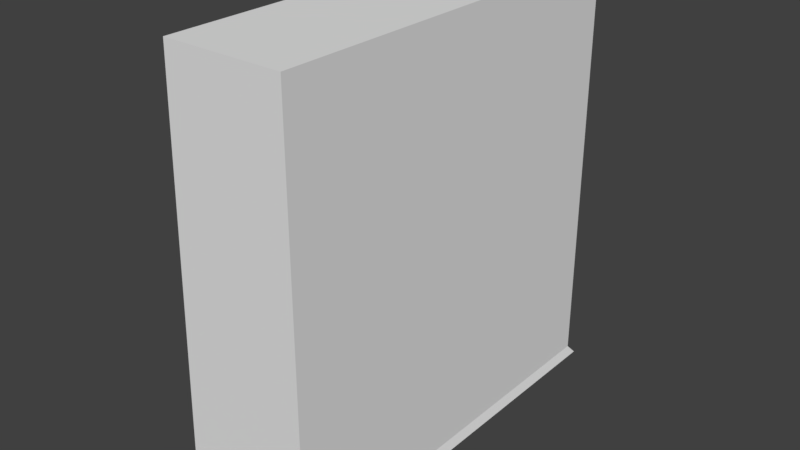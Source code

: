 # Source: Librero.blend  (saved by Blender 2.79.0; exported with 4.5.12 LTS)
import bpy
from mathutils import Matrix  # noqa: F401  (used for matrix-valued properties, if any)

bpy.ops.wm.read_factory_settings(use_empty=True)
scene = bpy.context.scene
scene.name = 'Scene'

# ---- collections
col_collection_1 = bpy.data.collections.new('Collection 1'); scene.collection.children.link(col_collection_1)

# ---- world
world_world = bpy.data.worlds.new('World'); scene.world = world_world
world_world.color = (0.05088, 0.05088, 0.05088)
world_world.use_sun_shadow = False
world_world.sun_shadow_jitter_overblur = 0.0
world_world.cycles.sampling_method = 'MANUAL'

# ---- meshes
me_plane_002 = bpy.data.meshes.new('Plane.002')
me_plane_002.from_pydata([(-1.0, -1.0, 0.0), (1.0, -1.0, 0.0), (-1.0, 1.0, 0.0), (1.0, 1.0, 0.0), (-0.9574, -0.9574, 0.2139), (0.9574, -0.9574, 0.2139), (-0.9574, 0.9574, 0.2139), (0.9574, 0.9574, 0.2139), (0.9574, -0.9574, 9.017), (0.9574, 0.9574, 9.017), (-0.7603, -0.9574, 9.017), (-0.7603, 0.9574, 9.017), (-0.945, -0.8367, 0.7691), (-0.945, 0.8367, 0.7691), (-0.7727, -0.8367, 8.462), (-0.7727, 0.8367, 8.462), (0.6864, -0.8367, 0.7691), (0.6864, 0.8367, 0.7691), (0.8587, -0.8367, 8.462), (0.8587, 0.8367, 8.462), (0.9574, 0.9574, 1.76), (0.9574, -0.9574, 1.76), (-0.9228, 0.9574, 1.76), (-0.9228, -0.9574, 1.76), (-0.9147, 0.8367, 2.121), (-0.9147, -0.8367, 2.121), (0.7167, 0.8367, 2.121), (0.7167, -0.8367, 2.121), (0.9574, 0.9574, 3.854), (-0.8759, 0.9574, 3.854), (-0.8759, -0.9574, 3.854), (-0.8738, 0.8367, 3.95), (-0.8738, -0.8367, 3.95), (0.7577, 0.8367, 3.95), (0.7577, -0.8367, 3.95), (0.9574, -0.9574, 3.854), (0.9574, 0.9574, 5.575), (-0.8374, 0.9574, 5.575), (-0.8374, -0.9574, 5.575), (-0.8401, 0.8367, 5.454), (-0.8401, -0.8367, 5.454), (0.7914, 0.8367, 5.454), (0.7914, -0.8367, 5.454), (0.9574, -0.9574, 5.575), (-0.8401, 0.8367, 5.454), (-0.8401, -0.8367, 5.454), (-0.945, 0.0, 0.7691), (-0.9299, 0.8367, 1.445), (-0.9299, -0.8367, 1.445), (-0.8942, 0.8367, 3.035), (-0.8942, -0.8367, 3.035), (-0.8569, 0.8367, 4.702), (-0.8569, -0.8367, 4.702), (-0.8738, 0.0, 3.95), (-0.9147, 0.0, 2.121), (-0.8401, 0.0, 5.454), (-0.8401, 0.0, 5.454), (-0.8401, -0.8367, 5.454), (-0.8401, 0.8367, 5.454), (-0.8401, 0.0, 5.454), (-0.945, -0.4183, 0.7691), (-0.9223, 0.8367, 1.783), (-0.9223, -0.8367, 1.783), (-0.884, 0.8367, 3.493), (-0.884, -0.8367, 3.493), (-0.8485, 0.8367, 5.078), (-0.8485, -0.8367, 5.078), (-0.8738, -0.4183, 3.95), (-0.9147, -0.4183, 2.121), (-0.8401, -0.4183, 5.454), (-0.8401, -0.4183, 5.454), (-0.8401, -0.8367, 5.454), (-0.8401, 0.8367, 5.454), (-0.945, 0.4183, 0.7691), (-0.9374, 0.8367, 1.107), (-0.9374, -0.8367, 1.107), (-0.9045, 0.8367, 2.578), (-0.9045, -0.8367, 2.578), (-0.8653, 0.8367, 4.326), (-0.8653, -0.8367, 4.326), (-0.8738, 0.4183, 3.95), (-0.9147, 0.4183, 2.121), (-0.8401, 0.4183, 5.454), (-0.8401, 0.4183, 5.454), (-0.8401, -0.8367, 5.454), (-0.8401, 0.8367, 5.454), (-0.8401, 0.0, 5.454), (-0.8401, 0.0, 5.454), (-0.8401, 0.4183, 5.454), (-0.8401, -0.4183, 5.454), (-0.8401, -0.4183, 5.454), (-0.8401, 0.4183, 5.454), (-0.8401, 0.4183, 5.454), (-0.8401, -0.4183, 5.454), (-0.945, -0.6275, 0.7691), (-0.9185, 0.8367, 1.952), (-0.9185, -0.8367, 1.952), (-0.8789, 0.8367, 3.721), (-0.8789, -0.8367, 3.721), (-0.8443, 0.8367, 5.266), (-0.8443, -0.8367, 5.266), (-0.8738, -0.6275, 3.95), (-0.9147, -0.6275, 2.121), (-0.8401, -0.6275, 5.454), (-0.8401, -0.6275, 5.454), (-0.8401, -0.8367, 5.454), (-0.8401, 0.8367, 5.454), (-0.945, 0.2092, 0.7691), (-0.9337, 0.8367, 1.276), (-0.9337, -0.8367, 1.276), (-0.8994, 0.8367, 2.807), (-0.8994, -0.8367, 2.807), (-0.8611, 0.8367, 4.514), (-0.8611, -0.8367, 4.514), (-0.8738, 0.2092, 3.95), (-0.9147, 0.2092, 2.121), (-0.8401, 0.2092, 5.454), (-0.8401, 0.2092, 5.454), (-0.8401, -0.8367, 5.454), (-0.8401, 0.8367, 5.454), (-0.8401, 0.0, 5.454), (-0.8401, 0.0, 5.454), (-0.8401, 0.6275, 5.454), (-0.8401, -0.2092, 5.454), (-0.945, -0.2092, 0.7691), (-0.9261, 0.8367, 1.614), (-0.9261, -0.8367, 1.614), (-0.8891, 0.8367, 3.264), (-0.8891, -0.8367, 3.264), (-0.8527, 0.8367, 4.89), (-0.8527, -0.8367, 4.89), (-0.8738, -0.2092, 3.95), (-0.9147, -0.2092, 2.121), (-0.8401, -0.2092, 5.454), (-0.8401, -0.2092, 5.454), (-0.8401, -0.8367, 5.454), (-0.8401, 0.8367, 5.454), (-0.945, 0.6275, 0.7691), (-0.9412, 0.8367, 0.938), (-0.9412, -0.8367, 0.938), (-0.9096, 0.8367, 2.349), (-0.9096, -0.8367, 2.349), (-0.8695, 0.8367, 4.138), (-0.8695, -0.8367, 4.138), (-0.8738, 0.6275, 3.95), (-0.9147, 0.6275, 2.121), (-0.8401, 0.6275, 5.454), (-0.8401, 0.6275, 5.454), (-0.8401, -0.8367, 5.454), (-0.8401, 0.8367, 5.454), (-0.8401, 0.0, 5.454), (-0.8401, 0.0, 5.454), (-0.8401, 0.2092, 5.454), (-0.8401, -0.6275, 5.454), (-0.8401, -0.4183, 5.454), (-0.8401, -0.4183, 5.454), (-0.8401, -0.2092, 5.454), (-0.8401, -0.6275, 5.454), (-0.8401, 0.4183, 5.454), (-0.8401, 0.4183, 5.454), (-0.8401, 0.6275, 5.454), (-0.8401, 0.2092, 5.454), (-0.8401, 0.4183, 5.454), (-0.8401, 0.4183, 5.454), (-0.8401, 0.6275, 5.454), (-0.8401, 0.2092, 5.454), (-0.8401, -0.4183, 5.454), (-0.8401, -0.4183, 5.454), (-0.8401, -0.2092, 5.454), (-0.8401, -0.6275, 5.454), (-0.8401, -0.6275, 5.454), (-0.8401, -0.2092, 5.454), (-0.8401, -0.2092, 5.454), (-0.8401, 0.2092, 5.454), (-0.8401, 0.6275, 5.454), (-0.8401, 0.6275, 5.454), (-0.8401, 0.2092, 5.454), (-0.8401, 0.6275, 5.454), (-0.8401, 0.6275, 5.454), (-0.8401, -0.6275, 5.454), (-0.8401, -0.2092, 5.454), (-0.8401, -0.2092, 5.454), (-0.8401, -0.6275, 5.454), (-0.8401, 0.2092, 5.454), (-0.8401, 0.2092, 5.454), (-0.8401, -0.6275, 5.454)], [], [(0, 2, 3, 1), (2, 0, 4, 6), (3, 2, 6, 7), (0, 1, 5, 4), (1, 3, 7, 5), (43, 36, 9, 8), (8, 9, 11, 10), (37, 11, 9, 36), (43, 8, 10, 38), (22, 6, 13, 138, 74, 108, 47, 125, 61, 95, 24), (38, 10, 14, 40), (6, 4, 12, 94, 60, 124, 46, 107, 73, 137, 13), (10, 11, 15, 14), (24, 95, 61, 125, 47, 108, 74, 138, 13, 17, 26), (13, 137, 73, 107, 46, 124, 60, 94, 12, 16, 17), (40, 14, 18, 42), (14, 15, 19, 18), (41, 42, 18, 19), (17, 16, 27, 26), (12, 139, 75, 109, 48, 126, 62, 96, 25, 27, 16), (31, 97, 63, 127, 49, 110, 76, 140, 24, 26, 33), (4, 23, 25, 96, 62, 126, 48, 109, 75, 139, 12), (29, 22, 24, 140, 76, 110, 49, 127, 63, 97, 31), (5, 21, 23, 4), (6, 22, 20, 7), (5, 7, 20, 21), (37, 29, 31, 142, 78, 112, 51, 129, 65, 99, 39), (39, 99, 65, 129, 51, 112, 78, 142, 31, 33, 41), (26, 27, 34, 33), (25, 141, 77, 111, 50, 128, 64, 98, 32, 34, 27), (23, 30, 32, 98, 64, 128, 50, 111, 77, 141, 25), (21, 35, 30, 23), (22, 29, 28, 20), (21, 20, 28, 35), (15, 39, 41, 19), (11, 37, 39, 15), (33, 34, 42, 41), (32, 143, 79, 113, 52, 130, 66, 100, 40, 42, 34), (30, 38, 40, 100, 66, 130, 52, 113, 79, 143, 32), (35, 43, 38, 30), (29, 37, 36, 28), (35, 28, 36, 43), (40, 42, 41, 39, 146, 82, 116, 55, 133, 69, 103), (32, 34, 33, 31, 144, 80, 114, 53, 131, 67, 101), (26, 24, 145, 81, 115, 54, 132, 68, 102, 25, 27), (185, 104, 45, 105), (184, 120, 56, 117), (183, 121, 59, 152), (182, 153, 57, 118), (181, 123, 89, 154), (180, 156, 90, 155), (179, 157, 84, 148), (178, 158, 88, 122), (177, 160, 91, 159), (176, 151, 87, 161), (175, 147, 83, 162), (174, 163, 92, 164), (173, 150, 86, 165), (172, 134, 70, 166), (171, 168, 93, 167), (170, 169, 71, 135), (167, 93, 169, 170), (89, 167, 170, 153), (153, 170, 135, 57), (150, 171, 168, 86), (59, 150, 171, 123), (123, 171, 167, 89), (120, 172, 134, 56), (86, 168, 172, 120), (168, 172, 166, 93), (163, 173, 165, 92), (88, 152, 173, 163), (152, 59, 150, 173), (119, 85, 164, 174), (58, 122, 174, 119), (122, 88, 163, 174), (149, 175, 147, 44), (85, 149, 175, 164), (164, 175, 162, 92), (159, 91, 161, 176), (82, 116, 176, 159), (116, 176, 151, 55), (106, 72, 160, 177), (39, 106, 177, 146), (146, 177, 159, 82), (136, 178, 122, 58), (72, 136, 178, 160), (160, 178, 158, 91), (155, 90, 157, 179), (69, 103, 179, 155), (103, 40, 148, 179), (151, 180, 156, 87), (55, 151, 180, 133), (133, 69, 155, 180), (121, 59, 123, 181), (87, 156, 181, 121), (156, 181, 154, 90), (154, 89, 153, 182), (90, 154, 182, 157), (157, 182, 118, 84), (158, 88, 152, 183), (91, 158, 183, 161), (161, 87, 121, 183), (162, 83, 117, 184), (92, 162, 184, 165), (165, 86, 120, 184), (166, 70, 104, 185), (93, 166, 185, 169), (169, 185, 105, 71), (96, 25, 102, 68, 132, 54, 115, 81, 145, 24, 95), (98, 32, 101, 67, 131, 53, 114, 80, 144, 31, 97), (148, 179, 185, 155, 69, 180, 151, 176, 159, 177, 136, 119, 106, 39, 58, 149, 85, 72, 99, 100), (58, 136, 119), (106, 119, 85, 72)])
me_plane_002.use_remesh_preserve_volume = False
me_plane_002.use_remesh_preserve_attributes = False
me_plane_002.use_mirror_vertex_groups = False
me_plane_002.update()

# ---- objects
ob_plane = bpy.data.objects.new('Plane', me_plane_002)

# ---- transforms, parenting, visibility, modifiers, constraints
ob_plane.location = (-1.526, 0.07587, 1.969)
ob_plane.scale = (1.461, -4.442, 1.0)
ob_plane.lineart.crease_threshold = 0.0

# ---- collection membership
col_collection_1.objects.link(ob_plane)

# ---- scene / render settings (as saved in the file)
scene.frame_start = 1; scene.frame_end = 250; scene.frame_set(1)
scene.render.engine = 'BLENDER_EEVEE_NEXT'
scene.render.resolution_percentage = 50
scene.render.dither_intensity = 0.0
scene.cycles.use_denoising = False
scene.cycles.samples = 128
scene.cycles.sampling_pattern = 'TABULATED_SOBOL'
scene.cycles.use_adaptive_sampling = False
scene.cycles.use_light_tree = False
scene.cycles.blur_glossy = 0.0
scene.cycles.sample_clamp_indirect = 0.0
scene.view_settings.view_transform = 'Standard'
bpy.context.view_layer.update()

# ---- added for rendering (the .blend has no active camera and no usable light): camera, sun
cam_auto = bpy.data.cameras.new('AutoCamera')
cam_auto.lens = 50.0
cam_auto.sensor_width = 36.0
cam_auto.clip_end = 1000.0
ob_auto_camera = bpy.data.objects.new('AutoCamera', cam_auto)
scene.collection.objects.link(ob_auto_camera)
ob_auto_camera.location = (10.4935, -14.3476, 16.093)
ob_auto_camera.rotation_euler = (1.09748, -7.21219e-08, 0.694738)
scene.camera = ob_auto_camera
light_auto_sun = bpy.data.lights.new('AutoSun', 'SUN')
light_auto_sun.energy = 3.0
light_auto_sun.angle = 0.0523599
ob_auto_sun = bpy.data.objects.new('AutoSun', light_auto_sun)
scene.collection.objects.link(ob_auto_sun)
ob_auto_sun.rotation_euler = (0.872665, 0.174533, 0.523599)
bpy.context.view_layer.update()
